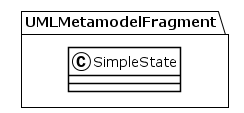

The diagram above was rendered by PlantUML. Its source (embedded in the PNG):
@startuml
!theme plain
package UMLMetamodelFragment {
class SimpleState {
}
}
@enduml